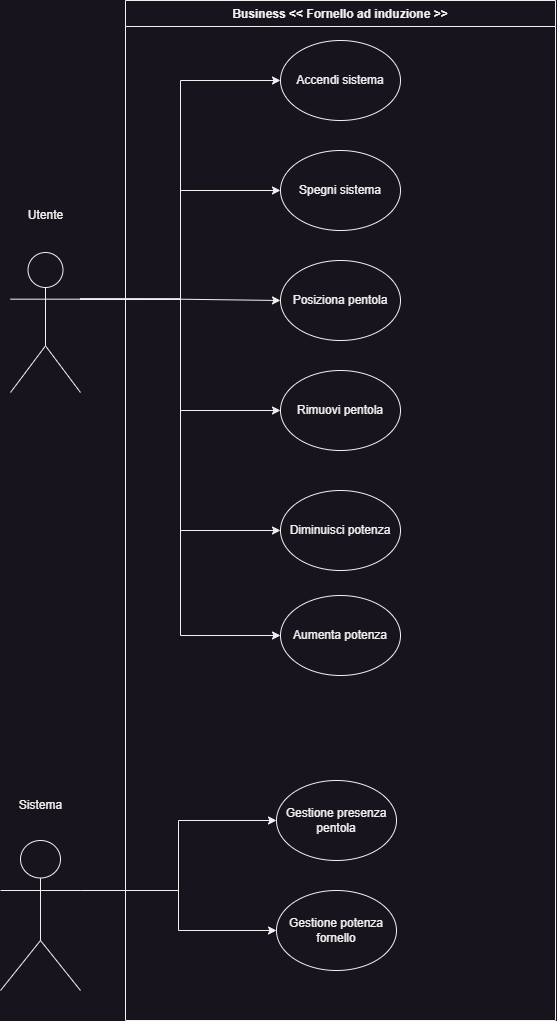

The diagram above was exported from draw.io. Its source (the exported page's mxGraphModel, read from the mxfile embedded in the PNG):
<mxGraphModel dx="1500" dy="773" grid="1" gridSize="10" guides="1" tooltips="1" connect="1" arrows="1" fold="1" page="1" pageScale="1" pageWidth="827" pageHeight="1169" math="0" shadow="0">
  <root>
    <mxCell id="0" />
    <mxCell id="1" parent="0" />
    <mxCell id="Et79uTANl_2MtBotkfcd-35" style="edgeStyle=orthogonalEdgeStyle;rounded=0;orthogonalLoop=1;jettySize=auto;html=1;exitX=1;exitY=0.3333333333333333;exitDx=0;exitDy=0;exitPerimeter=0;entryX=0;entryY=0.5;entryDx=0;entryDy=0;" edge="1" parent="1" source="i2VWzE2NkFpEzyynu63n-1" target="Et79uTANl_2MtBotkfcd-11">
      <mxGeometry relative="1" as="geometry" />
    </mxCell>
    <mxCell id="Et79uTANl_2MtBotkfcd-36" style="edgeStyle=orthogonalEdgeStyle;rounded=0;orthogonalLoop=1;jettySize=auto;html=1;exitX=1;exitY=0.3333333333333333;exitDx=0;exitDy=0;exitPerimeter=0;entryX=0;entryY=0.5;entryDx=0;entryDy=0;" edge="1" parent="1" source="i2VWzE2NkFpEzyynu63n-1" target="Et79uTANl_2MtBotkfcd-5">
      <mxGeometry relative="1" as="geometry" />
    </mxCell>
    <mxCell id="Et79uTANl_2MtBotkfcd-37" style="edgeStyle=orthogonalEdgeStyle;rounded=0;orthogonalLoop=1;jettySize=auto;html=1;exitX=1;exitY=0.3333333333333333;exitDx=0;exitDy=0;exitPerimeter=0;entryX=0;entryY=0.5;entryDx=0;entryDy=0;" edge="1" parent="1" source="i2VWzE2NkFpEzyynu63n-1" target="Et79uTANl_2MtBotkfcd-7">
      <mxGeometry relative="1" as="geometry" />
    </mxCell>
    <mxCell id="Ck2uJfnCAlDqDbzGv4yi-1" style="edgeStyle=orthogonalEdgeStyle;rounded=0;orthogonalLoop=1;jettySize=auto;html=1;exitX=1;exitY=0.3333333333333333;exitDx=0;exitDy=0;exitPerimeter=0;" edge="1" parent="1" source="i2VWzE2NkFpEzyynu63n-1" target="Et79uTANl_2MtBotkfcd-8">
      <mxGeometry relative="1" as="geometry" />
    </mxCell>
    <mxCell id="Et79uTANl_2MtBotkfcd-38" style="edgeStyle=orthogonalEdgeStyle;rounded=0;orthogonalLoop=1;jettySize=auto;html=1;exitX=1;exitY=0.3333333333333333;exitDx=0;exitDy=0;exitPerimeter=0;entryX=0;entryY=0.5;entryDx=0;entryDy=0;" edge="1" parent="1" source="i2VWzE2NkFpEzyynu63n-1" target="Et79uTANl_2MtBotkfcd-10">
      <mxGeometry relative="1" as="geometry" />
    </mxCell>
    <mxCell id="Ck2uJfnCAlDqDbzGv4yi-2" style="edgeStyle=orthogonalEdgeStyle;rounded=0;orthogonalLoop=1;jettySize=auto;html=1;exitX=1;exitY=0.3333333333333333;exitDx=0;exitDy=0;exitPerimeter=0;entryX=0;entryY=0.5;entryDx=0;entryDy=0;" edge="1" parent="1" source="i2VWzE2NkFpEzyynu63n-1" target="Et79uTANl_2MtBotkfcd-9">
      <mxGeometry relative="1" as="geometry" />
    </mxCell>
    <mxCell id="i2VWzE2NkFpEzyynu63n-1" value="" style="shape=umlActor;verticalLabelPosition=bottom;verticalAlign=top;html=1;" parent="1" vertex="1">
      <mxGeometry x="110" y="302" width="70" height="140" as="geometry" />
    </mxCell>
    <mxCell id="i2VWzE2NkFpEzyynu63n-20" value="Sistema" style="text;html=1;align=center;verticalAlign=middle;resizable=0;points=[];autosize=1;strokeColor=none;fillColor=none;" parent="1" vertex="1">
      <mxGeometry x="105" y="840" width="70" height="30" as="geometry" />
    </mxCell>
    <mxCell id="i2VWzE2NkFpEzyynu63n-23" value="Utente" style="text;html=1;align=center;verticalAlign=middle;resizable=0;points=[];autosize=1;strokeColor=none;fillColor=none;" parent="1" vertex="1">
      <mxGeometry x="115" y="250" width="60" height="30" as="geometry" />
    </mxCell>
    <mxCell id="Et79uTANl_2MtBotkfcd-33" style="edgeStyle=orthogonalEdgeStyle;rounded=0;orthogonalLoop=1;jettySize=auto;html=1;exitX=1;exitY=0.3333333333333333;exitDx=0;exitDy=0;exitPerimeter=0;entryX=0;entryY=0.5;entryDx=0;entryDy=0;" edge="1" parent="1" source="Et79uTANl_2MtBotkfcd-2" target="Et79uTANl_2MtBotkfcd-30">
      <mxGeometry relative="1" as="geometry" />
    </mxCell>
    <mxCell id="Et79uTANl_2MtBotkfcd-34" style="edgeStyle=orthogonalEdgeStyle;rounded=0;orthogonalLoop=1;jettySize=auto;html=1;exitX=1;exitY=0.3333333333333333;exitDx=0;exitDy=0;exitPerimeter=0;entryX=0;entryY=0.5;entryDx=0;entryDy=0;" edge="1" parent="1" source="Et79uTANl_2MtBotkfcd-2" target="Et79uTANl_2MtBotkfcd-32">
      <mxGeometry relative="1" as="geometry" />
    </mxCell>
    <mxCell id="Et79uTANl_2MtBotkfcd-2" value="" style="shape=umlActor;verticalLabelPosition=bottom;verticalAlign=top;html=1;" vertex="1" parent="1">
      <mxGeometry x="100" y="890" width="80" height="150" as="geometry" />
    </mxCell>
    <mxCell id="Et79uTANl_2MtBotkfcd-5" value="Spegni sistema" style="ellipse;whiteSpace=wrap;html=1;" vertex="1" parent="1">
      <mxGeometry x="380" y="200" width="120" height="80" as="geometry" />
    </mxCell>
    <mxCell id="Et79uTANl_2MtBotkfcd-7" value="Posiziona pentola" style="ellipse;whiteSpace=wrap;html=1;" vertex="1" parent="1">
      <mxGeometry x="380" y="310" width="120" height="80" as="geometry" />
    </mxCell>
    <mxCell id="Et79uTANl_2MtBotkfcd-8" value="Rimuovi pentola" style="ellipse;whiteSpace=wrap;html=1;" vertex="1" parent="1">
      <mxGeometry x="380" y="420" width="120" height="80" as="geometry" />
    </mxCell>
    <mxCell id="Et79uTANl_2MtBotkfcd-9" value="Aumenta potenza" style="ellipse;whiteSpace=wrap;html=1;" vertex="1" parent="1">
      <mxGeometry x="380" y="645" width="120" height="80" as="geometry" />
    </mxCell>
    <mxCell id="Et79uTANl_2MtBotkfcd-10" value="Diminuisci potenza" style="ellipse;whiteSpace=wrap;html=1;" vertex="1" parent="1">
      <mxGeometry x="380" y="540" width="120" height="80" as="geometry" />
    </mxCell>
    <mxCell id="Et79uTANl_2MtBotkfcd-11" value="Accendi sistema" style="ellipse;whiteSpace=wrap;html=1;" vertex="1" parent="1">
      <mxGeometry x="380" y="90" width="120" height="80" as="geometry" />
    </mxCell>
    <mxCell id="Et79uTANl_2MtBotkfcd-30" value="Gestione presenza pentola" style="ellipse;whiteSpace=wrap;html=1;" vertex="1" parent="1">
      <mxGeometry x="376" y="830" width="120" height="80" as="geometry" />
    </mxCell>
    <mxCell id="Et79uTANl_2MtBotkfcd-32" value="Gestione potenza fornello" style="ellipse;whiteSpace=wrap;html=1;" vertex="1" parent="1">
      <mxGeometry x="376" y="940" width="120" height="80" as="geometry" />
    </mxCell>
    <mxCell id="OVeH2IqAikSgxha8dIUt-1" value="Business &amp;lt;&amp;lt; Fornello ad induzione &amp;gt;&amp;gt;" style="swimlane;fontStyle=1;align=center;verticalAlign=top;childLayout=stackLayout;horizontal=1;startSize=26;horizontalStack=0;resizeParent=1;resizeParentMax=0;resizeLast=0;collapsible=1;marginBottom=0;whiteSpace=wrap;html=1;" vertex="1" parent="1">
      <mxGeometry x="225" y="50" width="430" height="1020" as="geometry" />
    </mxCell>
  </root>
</mxGraphModel>